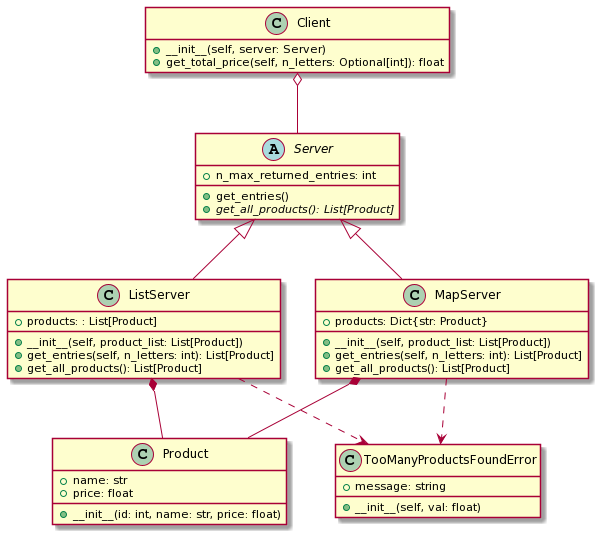

The diagram above was rendered by PlantUML. Its source (embedded in the PNG):
@startuml
hide empty members

class Product{
+name: str
+price: float
+__init__(id: int, name: str, price: float)
}

class TooManyProductsFoundError{
+message: string
+ __init__(self, val: float)
}



abstract class Server{
+n_max_returned_entries: int
+get_entries()
+{abstract} get_all_products(): List[Product]
}


class ListServer{
+products: : List[Product]
+__init__(self, product_list: List[Product])
+get_entries(self, n_letters: int): List[Product]
+get_all_products(): List[Product]
}

class MapServer{
+products: Dict{str: Product}
+__init__(self, product_list: List[Product])
+get_entries(self, n_letters: int): List[Product]
+get_all_products(): List[Product]
}

class Client{
+ __init__(self, server: Server)
+ get_total_price(self, n_letters: Optional[int]): float
}

Client o-- Server 

Server <|-- MapServer
Server <|-- ListServer 
MapServer  *--  Product  
ListServer *--  Product 
MapServer ..> TooManyProductsFoundError
ListServer ..> TooManyProductsFoundError
@enduml